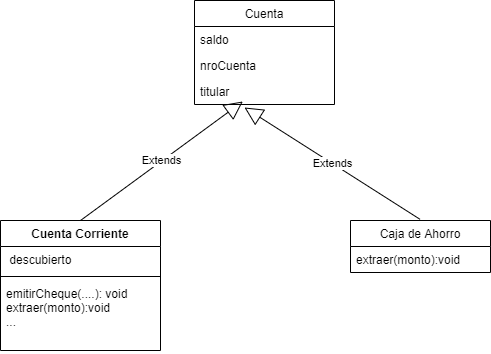

The diagram above was exported from draw.io. Its source (the exported page's mxGraphModel, read from the mxfile embedded in the PNG):
<mxGraphModel dx="868" dy="482" grid="1" gridSize="10" guides="1" tooltips="1" connect="1" arrows="1" fold="1" page="1" pageScale="1" pageWidth="827" pageHeight="1169" math="0" shadow="0">
  <root>
    <mxCell id="0" />
    <mxCell id="1" parent="0" />
    <mxCell id="ytLf67LL2lYmA725pO6i-6" value="Cuenta Corriente" style="swimlane;fontStyle=1;align=center;verticalAlign=top;childLayout=stackLayout;horizontal=1;startSize=26;horizontalStack=0;resizeParent=1;resizeParentMax=0;resizeLast=0;collapsible=1;marginBottom=0;" parent="1" vertex="1">
      <mxGeometry x="80" y="230" width="160" height="130" as="geometry" />
    </mxCell>
    <mxCell id="ytLf67LL2lYmA725pO6i-7" value=" descubierto" style="text;strokeColor=none;fillColor=none;align=left;verticalAlign=top;spacingLeft=4;spacingRight=4;overflow=hidden;rotatable=0;points=[[0,0.5],[1,0.5]];portConstraint=eastwest;" parent="ytLf67LL2lYmA725pO6i-6" vertex="1">
      <mxGeometry y="26" width="160" height="26" as="geometry" />
    </mxCell>
    <mxCell id="ytLf67LL2lYmA725pO6i-8" value="" style="line;strokeWidth=1;fillColor=none;align=left;verticalAlign=middle;spacingTop=-1;spacingLeft=3;spacingRight=3;rotatable=0;labelPosition=right;points=[];portConstraint=eastwest;" parent="ytLf67LL2lYmA725pO6i-6" vertex="1">
      <mxGeometry y="52" width="160" height="8" as="geometry" />
    </mxCell>
    <mxCell id="ytLf67LL2lYmA725pO6i-9" value="emitirCheque(....): void&#10;extraer(monto):void&#10;...&#10;" style="text;strokeColor=none;fillColor=none;align=left;verticalAlign=top;spacingLeft=4;spacingRight=4;overflow=hidden;rotatable=0;points=[[0,0.5],[1,0.5]];portConstraint=eastwest;" parent="ytLf67LL2lYmA725pO6i-6" vertex="1">
      <mxGeometry y="60" width="160" height="70" as="geometry" />
    </mxCell>
    <mxCell id="ytLf67LL2lYmA725pO6i-17" value="Extends" style="endArrow=block;endSize=16;endFill=0;html=1;entryX=0.427;entryY=1.038;entryDx=0;entryDy=0;entryPerimeter=0;exitX=0.5;exitY=0;exitDx=0;exitDy=0;" parent="1" source="ytLf67LL2lYmA725pO6i-6" edge="1">
      <mxGeometry width="160" relative="1" as="geometry">
        <mxPoint x="330" y="360" as="sourcePoint" />
        <mxPoint x="322.31999999999994" y="110.98800000000006" as="targetPoint" />
      </mxGeometry>
    </mxCell>
    <mxCell id="ytLf67LL2lYmA725pO6i-18" value="Extends" style="endArrow=block;endSize=16;endFill=0;html=1;exitX=0.435;exitY=-0.019;exitDx=0;exitDy=0;exitPerimeter=0;entryX=0.357;entryY=1.115;entryDx=0;entryDy=0;entryPerimeter=0;" parent="1" edge="1" target="BXBGp_2ze7t1FWHl17e6-4">
      <mxGeometry width="160" relative="1" as="geometry">
        <mxPoint x="499.5999999999999" y="228.86" as="sourcePoint" />
        <mxPoint x="320" y="150" as="targetPoint" />
      </mxGeometry>
    </mxCell>
    <mxCell id="BXBGp_2ze7t1FWHl17e6-1" value="Cuenta" style="swimlane;fontStyle=0;childLayout=stackLayout;horizontal=1;startSize=26;fillColor=none;horizontalStack=0;resizeParent=1;resizeParentMax=0;resizeLast=0;collapsible=1;marginBottom=0;" vertex="1" parent="1">
      <mxGeometry x="274" y="10" width="140" height="104" as="geometry" />
    </mxCell>
    <mxCell id="BXBGp_2ze7t1FWHl17e6-2" value="saldo" style="text;strokeColor=none;fillColor=none;align=left;verticalAlign=top;spacingLeft=4;spacingRight=4;overflow=hidden;rotatable=0;points=[[0,0.5],[1,0.5]];portConstraint=eastwest;" vertex="1" parent="BXBGp_2ze7t1FWHl17e6-1">
      <mxGeometry y="26" width="140" height="26" as="geometry" />
    </mxCell>
    <mxCell id="BXBGp_2ze7t1FWHl17e6-3" value="nroCuenta" style="text;strokeColor=none;fillColor=none;align=left;verticalAlign=top;spacingLeft=4;spacingRight=4;overflow=hidden;rotatable=0;points=[[0,0.5],[1,0.5]];portConstraint=eastwest;" vertex="1" parent="BXBGp_2ze7t1FWHl17e6-1">
      <mxGeometry y="52" width="140" height="26" as="geometry" />
    </mxCell>
    <mxCell id="BXBGp_2ze7t1FWHl17e6-4" value="titular" style="text;strokeColor=none;fillColor=none;align=left;verticalAlign=top;spacingLeft=4;spacingRight=4;overflow=hidden;rotatable=0;points=[[0,0.5],[1,0.5]];portConstraint=eastwest;" vertex="1" parent="BXBGp_2ze7t1FWHl17e6-1">
      <mxGeometry y="78" width="140" height="26" as="geometry" />
    </mxCell>
    <mxCell id="BXBGp_2ze7t1FWHl17e6-5" value="Caja de Ahorro" style="swimlane;fontStyle=0;childLayout=stackLayout;horizontal=1;startSize=26;fillColor=none;horizontalStack=0;resizeParent=1;resizeParentMax=0;resizeLast=0;collapsible=1;marginBottom=0;" vertex="1" parent="1">
      <mxGeometry x="430" y="230" width="140" height="52" as="geometry" />
    </mxCell>
    <mxCell id="BXBGp_2ze7t1FWHl17e6-6" value="extraer(monto):void" style="text;strokeColor=none;fillColor=none;align=left;verticalAlign=top;spacingLeft=4;spacingRight=4;overflow=hidden;rotatable=0;points=[[0,0.5],[1,0.5]];portConstraint=eastwest;" vertex="1" parent="BXBGp_2ze7t1FWHl17e6-5">
      <mxGeometry y="26" width="140" height="26" as="geometry" />
    </mxCell>
  </root>
</mxGraphModel>